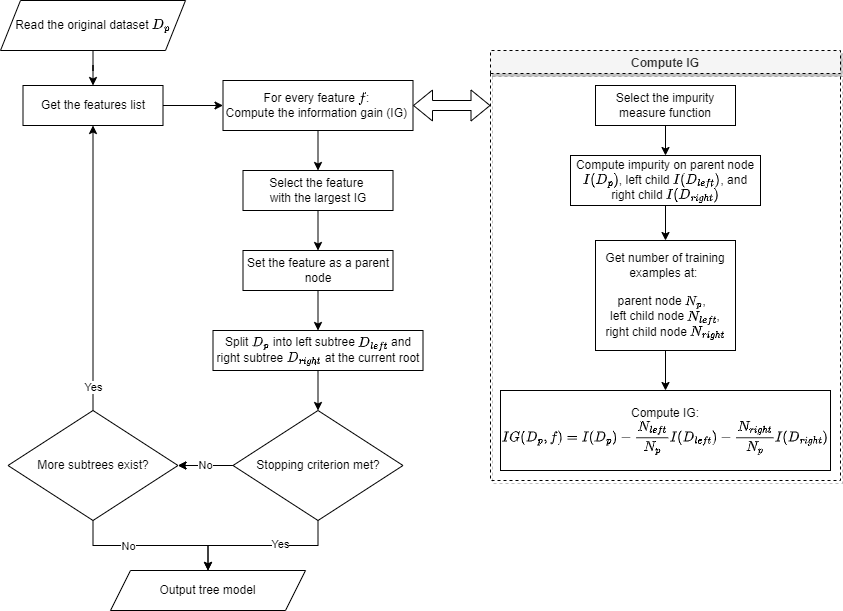

The diagram above was exported from draw.io. Its source (the exported page's mxGraphModel, read from the mxfile embedded in the PNG):
<mxGraphModel dx="1038" dy="651" grid="1" gridSize="10" guides="1" tooltips="1" connect="1" arrows="1" fold="1" page="1" pageScale="1" pageWidth="827" pageHeight="1169" math="1" shadow="0">
  <root>
    <mxCell id="0" />
    <mxCell id="1" parent="0" />
    <mxCell id="XmozdFPoTp4gTl3YMfsv-18" style="edgeStyle=orthogonalEdgeStyle;rounded=0;orthogonalLoop=1;jettySize=auto;html=1;entryX=0;entryY=0.5;entryDx=0;entryDy=0;" edge="1" parent="1" source="XmozdFPoTp4gTl3YMfsv-2" target="XmozdFPoTp4gTl3YMfsv-3">
      <mxGeometry relative="1" as="geometry" />
    </mxCell>
    <mxCell id="XmozdFPoTp4gTl3YMfsv-2" value="Get the features list" style="rounded=0;whiteSpace=wrap;html=1;" vertex="1" parent="1">
      <mxGeometry x="62.5" y="145" width="140" height="40" as="geometry" />
    </mxCell>
    <mxCell id="XmozdFPoTp4gTl3YMfsv-19" style="edgeStyle=orthogonalEdgeStyle;rounded=0;orthogonalLoop=1;jettySize=auto;html=1;entryX=0.5;entryY=0;entryDx=0;entryDy=0;" edge="1" parent="1" target="XmozdFPoTp4gTl3YMfsv-5">
      <mxGeometry relative="1" as="geometry">
        <mxPoint x="357.5" y="190" as="sourcePoint" />
      </mxGeometry>
    </mxCell>
    <mxCell id="XmozdFPoTp4gTl3YMfsv-3" value="For every feature &lt;svg style=&quot;vertical-align: -0.464ex;&quot; xmlns:xlink=&quot;http://www.w3.org/1999/xlink&quot; viewBox=&quot;0 -705 550 910&quot; role=&quot;img&quot; height=&quot;2.059ex&quot; width=&quot;1.244ex&quot; xmlns=&quot;http://www.w3.org/2000/svg&quot;&gt;&lt;defs&gt;&lt;path d=&quot;M118 -162Q120 -162 124 -164T135 -167T147 -168Q160 -168 171 -155T187 -126Q197 -99 221 27T267 267T289 382V385H242Q195 385 192 387Q188 390 188 397L195 425Q197 430 203 430T250 431Q298 431 298 432Q298 434 307 482T319 540Q356 705 465 705Q502 703 526 683T550 630Q550 594 529 578T487 561Q443 561 443 603Q443 622 454 636T478 657L487 662Q471 668 457 668Q445 668 434 658T419 630Q412 601 403 552T387 469T380 433Q380 431 435 431Q480 431 487 430T498 424Q499 420 496 407T491 391Q489 386 482 386T428 385H372L349 263Q301 15 282 -47Q255 -132 212 -173Q175 -205 139 -205Q107 -205 81 -186T55 -132Q55 -95 76 -78T118 -61Q162 -61 162 -103Q162 -122 151 -136T127 -157L118 -162Z&quot; id=&quot;MJX-2-TEX-I-1D453&quot;&gt;&lt;/path&gt;&lt;/defs&gt;&lt;g transform=&quot;scale(1,-1)&quot; stroke-width=&quot;0&quot; fill=&quot;currentColor&quot; stroke=&quot;currentColor&quot;&gt;&lt;g data-mml-node=&quot;math&quot;&gt;&lt;g data-mml-node=&quot;mi&quot;&gt;&lt;use xlink:href=&quot;#MJX-2-TEX-I-1D453&quot; data-c=&quot;1D453&quot;&gt;&lt;/use&gt;&lt;/g&gt;&lt;/g&gt;&lt;/g&gt;&lt;/svg&gt;:&amp;nbsp;&lt;br&gt;Compute the information gain (IG)&amp;nbsp;" style="rounded=0;whiteSpace=wrap;html=1;" vertex="1" parent="1">
      <mxGeometry x="262.5" y="140" width="190" height="50" as="geometry" />
    </mxCell>
    <mxCell id="XmozdFPoTp4gTl3YMfsv-20" style="edgeStyle=orthogonalEdgeStyle;rounded=0;orthogonalLoop=1;jettySize=auto;html=1;" edge="1" parent="1" source="XmozdFPoTp4gTl3YMfsv-5" target="XmozdFPoTp4gTl3YMfsv-6">
      <mxGeometry relative="1" as="geometry" />
    </mxCell>
    <mxCell id="XmozdFPoTp4gTl3YMfsv-5" value="Select the feature &lt;br&gt;with the largest IG" style="rounded=0;whiteSpace=wrap;html=1;" vertex="1" parent="1">
      <mxGeometry x="282.5" y="230" width="150" height="40" as="geometry" />
    </mxCell>
    <mxCell id="XmozdFPoTp4gTl3YMfsv-21" style="edgeStyle=orthogonalEdgeStyle;rounded=0;orthogonalLoop=1;jettySize=auto;html=1;" edge="1" parent="1" source="XmozdFPoTp4gTl3YMfsv-6">
      <mxGeometry relative="1" as="geometry">
        <mxPoint x="357.5" y="390" as="targetPoint" />
      </mxGeometry>
    </mxCell>
    <mxCell id="XmozdFPoTp4gTl3YMfsv-6" value="Set the feature as a parent node" style="rounded=0;whiteSpace=wrap;html=1;" vertex="1" parent="1">
      <mxGeometry x="282.5" y="310" width="150" height="40" as="geometry" />
    </mxCell>
    <mxCell id="XmozdFPoTp4gTl3YMfsv-22" style="edgeStyle=orthogonalEdgeStyle;rounded=0;orthogonalLoop=1;jettySize=auto;html=1;" edge="1" parent="1" target="XmozdFPoTp4gTl3YMfsv-9">
      <mxGeometry relative="1" as="geometry">
        <mxPoint x="357.5" y="430" as="sourcePoint" />
      </mxGeometry>
    </mxCell>
    <mxCell id="XmozdFPoTp4gTl3YMfsv-7" value="Split \(D_p\) into left subtree \(D_{left}\) and right subtree \(D_{right}\) at the current root" style="rounded=0;whiteSpace=wrap;html=1;" vertex="1" parent="1">
      <mxGeometry x="252.5" y="390" width="210" height="40" as="geometry" />
    </mxCell>
    <mxCell id="XmozdFPoTp4gTl3YMfsv-23" style="edgeStyle=orthogonalEdgeStyle;rounded=0;orthogonalLoop=1;jettySize=auto;html=1;" edge="1" parent="1" source="XmozdFPoTp4gTl3YMfsv-9" target="XmozdFPoTp4gTl3YMfsv-16">
      <mxGeometry relative="1" as="geometry" />
    </mxCell>
    <mxCell id="XmozdFPoTp4gTl3YMfsv-26" style="edgeStyle=orthogonalEdgeStyle;rounded=0;orthogonalLoop=1;jettySize=auto;html=1;" edge="1" parent="1" source="XmozdFPoTp4gTl3YMfsv-9" target="XmozdFPoTp4gTl3YMfsv-12">
      <mxGeometry relative="1" as="geometry" />
    </mxCell>
    <mxCell id="XmozdFPoTp4gTl3YMfsv-28" value="Yes" style="edgeLabel;html=1;align=center;verticalAlign=middle;resizable=0;points=[];" vertex="1" connectable="0" parent="XmozdFPoTp4gTl3YMfsv-26">
      <mxGeometry x="-0.2102" y="-2" relative="1" as="geometry">
        <mxPoint as="offset" />
      </mxGeometry>
    </mxCell>
    <mxCell id="XmozdFPoTp4gTl3YMfsv-32" value="" style="edgeStyle=orthogonalEdgeStyle;rounded=0;orthogonalLoop=1;jettySize=auto;html=1;" edge="1" parent="1" source="XmozdFPoTp4gTl3YMfsv-9" target="XmozdFPoTp4gTl3YMfsv-16">
      <mxGeometry relative="1" as="geometry" />
    </mxCell>
    <mxCell id="XmozdFPoTp4gTl3YMfsv-9" value="Stopping criterion met?" style="rhombus;whiteSpace=wrap;html=1;" vertex="1" parent="1">
      <mxGeometry x="272.5" y="470" width="170" height="110" as="geometry" />
    </mxCell>
    <mxCell id="XmozdFPoTp4gTl3YMfsv-35" style="edgeStyle=orthogonalEdgeStyle;rounded=0;orthogonalLoop=1;jettySize=auto;html=1;" edge="1" parent="1" source="XmozdFPoTp4gTl3YMfsv-11" target="XmozdFPoTp4gTl3YMfsv-2">
      <mxGeometry relative="1" as="geometry" />
    </mxCell>
    <mxCell id="XmozdFPoTp4gTl3YMfsv-11" value="Read the original dataset \(D_p\)" style="shape=parallelogram;perimeter=parallelogramPerimeter;whiteSpace=wrap;html=1;fixedSize=1;" vertex="1" parent="1">
      <mxGeometry x="40" y="60" width="185" height="50" as="geometry" />
    </mxCell>
    <mxCell id="XmozdFPoTp4gTl3YMfsv-12" value="Output tree model" style="shape=parallelogram;perimeter=parallelogramPerimeter;whiteSpace=wrap;html=1;fixedSize=1;" vertex="1" parent="1">
      <mxGeometry x="150" y="630" width="195" height="40" as="geometry" />
    </mxCell>
    <mxCell id="XmozdFPoTp4gTl3YMfsv-25" style="edgeStyle=orthogonalEdgeStyle;rounded=0;orthogonalLoop=1;jettySize=auto;html=1;entryX=0.5;entryY=0;entryDx=0;entryDy=0;" edge="1" parent="1" source="XmozdFPoTp4gTl3YMfsv-16" target="XmozdFPoTp4gTl3YMfsv-12">
      <mxGeometry relative="1" as="geometry" />
    </mxCell>
    <mxCell id="XmozdFPoTp4gTl3YMfsv-29" value="No" style="edgeLabel;html=1;align=center;verticalAlign=middle;resizable=0;points=[];" vertex="1" connectable="0" parent="XmozdFPoTp4gTl3YMfsv-25">
      <mxGeometry x="-0.2705" y="-3" relative="1" as="geometry">
        <mxPoint y="-3" as="offset" />
      </mxGeometry>
    </mxCell>
    <mxCell id="XmozdFPoTp4gTl3YMfsv-27" style="edgeStyle=orthogonalEdgeStyle;rounded=0;orthogonalLoop=1;jettySize=auto;html=1;entryX=0.5;entryY=1;entryDx=0;entryDy=0;" edge="1" parent="1" source="XmozdFPoTp4gTl3YMfsv-16" target="XmozdFPoTp4gTl3YMfsv-2">
      <mxGeometry relative="1" as="geometry" />
    </mxCell>
    <mxCell id="XmozdFPoTp4gTl3YMfsv-31" value="Yes" style="edgeLabel;html=1;align=center;verticalAlign=middle;resizable=0;points=[];" vertex="1" connectable="0" parent="XmozdFPoTp4gTl3YMfsv-27">
      <mxGeometry x="-0.8344" relative="1" as="geometry">
        <mxPoint as="offset" />
      </mxGeometry>
    </mxCell>
    <mxCell id="XmozdFPoTp4gTl3YMfsv-16" value="More subtrees exist?" style="rhombus;whiteSpace=wrap;html=1;" vertex="1" parent="1">
      <mxGeometry x="47.5" y="470" width="170" height="110" as="geometry" />
    </mxCell>
    <mxCell id="XmozdFPoTp4gTl3YMfsv-33" value="No" style="edgeLabel;html=1;align=center;verticalAlign=middle;resizable=0;points=[];" vertex="1" connectable="0" parent="1">
      <mxGeometry x="252.5" y="525" as="geometry">
        <mxPoint x="-8" y="-1" as="offset" />
      </mxGeometry>
    </mxCell>
    <mxCell id="XmozdFPoTp4gTl3YMfsv-52" value="Compute IG" style="swimlane;fillColor=#f5f5f5;fontColor=#333333;strokeColor=#000000;swimlaneFillColor=none;rounded=0;shadow=1;sketch=0;glass=0;swimlaneLine=1;dashed=1;" vertex="1" parent="1">
      <mxGeometry x="530" y="110" width="350" height="430" as="geometry" />
    </mxCell>
    <mxCell id="XmozdFPoTp4gTl3YMfsv-49" style="edgeStyle=orthogonalEdgeStyle;rounded=0;orthogonalLoop=1;jettySize=auto;html=1;entryX=0.5;entryY=0;entryDx=0;entryDy=0;" edge="1" parent="XmozdFPoTp4gTl3YMfsv-52" target="XmozdFPoTp4gTl3YMfsv-46">
      <mxGeometry relative="1" as="geometry">
        <mxPoint x="175" y="65" as="sourcePoint" />
      </mxGeometry>
    </mxCell>
    <mxCell id="XmozdFPoTp4gTl3YMfsv-46" value="Compute impurity on parent node \(I(D_p)\), left child \(I(D_{left})\), and right child \(I(D_{right})\)" style="rounded=0;whiteSpace=wrap;html=1;" vertex="1" parent="XmozdFPoTp4gTl3YMfsv-52">
      <mxGeometry x="80" y="105" width="190" height="50" as="geometry" />
    </mxCell>
    <mxCell id="XmozdFPoTp4gTl3YMfsv-48" value="Get number of training examples at: &lt;br&gt;&lt;br&gt;parent node \(N_p\),&amp;nbsp; &lt;br&gt;left child node \(N_{left}\),&lt;br&gt;&amp;nbsp;right child node \(N_{right}\)&amp;nbsp;" style="rounded=0;whiteSpace=wrap;html=1;" vertex="1" parent="XmozdFPoTp4gTl3YMfsv-52">
      <mxGeometry x="105" y="190" width="140" height="110" as="geometry" />
    </mxCell>
    <mxCell id="XmozdFPoTp4gTl3YMfsv-50" style="edgeStyle=orthogonalEdgeStyle;rounded=0;orthogonalLoop=1;jettySize=auto;html=1;entryX=0.5;entryY=0;entryDx=0;entryDy=0;" edge="1" parent="XmozdFPoTp4gTl3YMfsv-52" source="XmozdFPoTp4gTl3YMfsv-46" target="XmozdFPoTp4gTl3YMfsv-48">
      <mxGeometry relative="1" as="geometry" />
    </mxCell>
    <mxCell id="XmozdFPoTp4gTl3YMfsv-47" value="Compute IG:&lt;br&gt;$$IG(D_p, f) = I(D_p) - \frac{N_{left}}{N_p} I(D_{left}) - \frac{N_{right}}{N_p} I(D_{right})$$" style="rounded=0;whiteSpace=wrap;html=1;" vertex="1" parent="XmozdFPoTp4gTl3YMfsv-52">
      <mxGeometry x="10" y="340" width="330" height="80" as="geometry" />
    </mxCell>
    <mxCell id="XmozdFPoTp4gTl3YMfsv-51" style="edgeStyle=orthogonalEdgeStyle;rounded=0;orthogonalLoop=1;jettySize=auto;html=1;entryX=0.5;entryY=0;entryDx=0;entryDy=0;" edge="1" parent="XmozdFPoTp4gTl3YMfsv-52" source="XmozdFPoTp4gTl3YMfsv-48" target="XmozdFPoTp4gTl3YMfsv-47">
      <mxGeometry relative="1" as="geometry" />
    </mxCell>
    <mxCell id="XmozdFPoTp4gTl3YMfsv-45" value="Select the impurity measure function" style="rounded=0;whiteSpace=wrap;html=1;" vertex="1" parent="XmozdFPoTp4gTl3YMfsv-52">
      <mxGeometry x="105" y="35" width="140" height="40" as="geometry" />
    </mxCell>
    <mxCell id="XmozdFPoTp4gTl3YMfsv-53" value="" style="shape=flexArrow;endArrow=classic;startArrow=classic;html=1;rounded=0;exitX=1;exitY=0.5;exitDx=0;exitDy=0;" edge="1" parent="1" source="XmozdFPoTp4gTl3YMfsv-3">
      <mxGeometry width="100" height="100" relative="1" as="geometry">
        <mxPoint x="350" y="420" as="sourcePoint" />
        <mxPoint x="530" y="165" as="targetPoint" />
      </mxGeometry>
    </mxCell>
  </root>
</mxGraphModel>